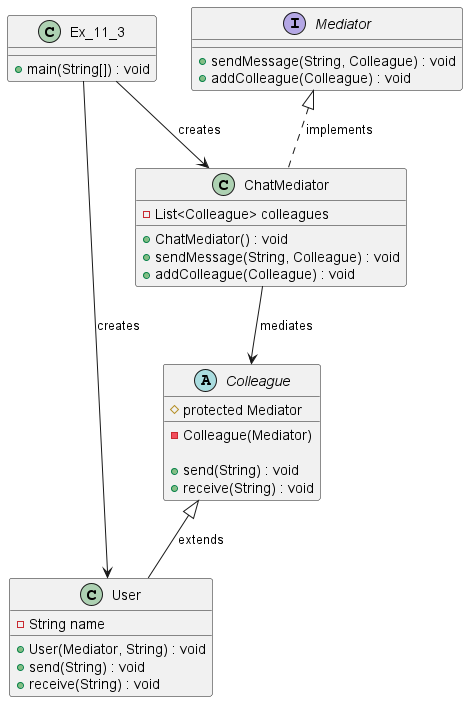

The diagram above was rendered by PlantUML. Its source (embedded in the PNG):
@startuml diagram_11_3

class Ex_11_3 {
    + main(String[]) : void
}

interface Mediator {
    + sendMessage(String, Colleague) : void
    + addColleague(Colleague) : void
}

abstract class Colleague {
    # protected Mediator

    - Colleague(Mediator)

    + send(String) : void
    + receive(String) : void
}

class ChatMediator {
    - List<Colleague> colleagues

    + ChatMediator() : void
    + sendMessage(String, Colleague) : void
    + addColleague(Colleague) : void
}

class User {
    - String name

    + User(Mediator, String) : void
    + send(String) : void
    + receive(String) : void
}

Mediator <|.. ChatMediator : implements
Colleague <|-- User : extends

ChatMediator --> Colleague : mediates

Ex_11_3 --> ChatMediator : creates
Ex_11_3 --> User : creates

@enduml